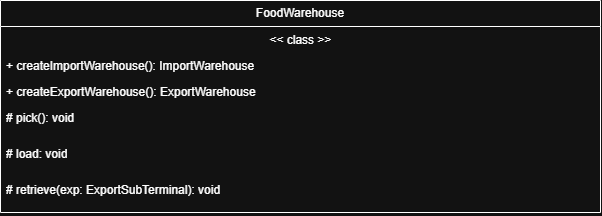

The diagram above was exported from draw.io. Its source (the exported page's mxGraphModel, read from the mxfile embedded in the PNG):
<mxGraphModel dx="1046" dy="877" grid="1" gridSize="10" guides="1" tooltips="1" connect="1" arrows="1" fold="1" page="1" pageScale="1" pageWidth="2339" pageHeight="3300" math="0" shadow="0">
  <root>
    <mxCell id="0" />
    <mxCell id="1" parent="0" />
    <mxCell id="8PXBG10OlWdL2fxH7pNi-1" parent="1" style="swimlane;fontStyle=0;childLayout=stackLayout;horizontal=1;startSize=26;fillColor=none;horizontalStack=0;resizeParent=1;resizeParentMax=0;resizeLast=0;collapsible=1;marginBottom=0;whiteSpace=wrap;html=1;" value="FoodWarehouse" vertex="1">
      <mxGeometry height="212" width="600" x="990" y="530" as="geometry" />
    </mxCell>
    <mxCell id="8PXBG10OlWdL2fxH7pNi-2" parent="8PXBG10OlWdL2fxH7pNi-1" style="text;strokeColor=none;fillColor=none;align=left;verticalAlign=top;spacingLeft=4;spacingRight=4;overflow=hidden;rotatable=0;points=[[0,0.5],[1,0.5]];portConstraint=eastwest;whiteSpace=wrap;html=1;" value="&lt;span style=&quot;white-space: pre;&quot;&gt;&lt;span style=&quot;white-space: pre;&quot;&gt;&#09;&lt;/span&gt;&lt;span style=&quot;white-space: pre;&quot;&gt;&#09;&lt;/span&gt;   &#09;&lt;/span&gt;&lt;span style=&quot;white-space: pre;&quot;&gt;&#09;&lt;/span&gt;&lt;span style=&quot;white-space: pre;&quot;&gt;&#09;&lt;/span&gt;&lt;span style=&quot;white-space: pre;&quot;&gt;&#09;&lt;/span&gt;&lt;span style=&quot;white-space: pre;&quot;&gt;&#09;&lt;/span&gt;&lt;span style=&quot;white-space: pre;&quot;&gt;&#09;&lt;/span&gt;&lt;span style=&quot;white-space: pre;&quot;&gt;&#09;&lt;/span&gt;&amp;nbsp; &amp;nbsp; &amp;nbsp; &amp;nbsp;&amp;lt;&amp;lt; class &amp;gt;&amp;gt;" vertex="1">
      <mxGeometry height="26" width="600" y="26" as="geometry" />
    </mxCell>
    <mxCell id="8PXBG10OlWdL2fxH7pNi-3" parent="8PXBG10OlWdL2fxH7pNi-1" style="text;strokeColor=none;fillColor=none;align=left;verticalAlign=top;spacingLeft=4;spacingRight=4;overflow=hidden;rotatable=0;points=[[0,0.5],[1,0.5]];portConstraint=eastwest;whiteSpace=wrap;html=1;" value="+ createImportWarehouse(): ImportWarehouse" vertex="1">
      <mxGeometry height="26" width="600" y="52" as="geometry" />
    </mxCell>
    <mxCell id="8PXBG10OlWdL2fxH7pNi-4" parent="8PXBG10OlWdL2fxH7pNi-1" style="text;strokeColor=none;fillColor=none;align=left;verticalAlign=top;spacingLeft=4;spacingRight=4;overflow=hidden;rotatable=0;points=[[0,0.5],[1,0.5]];portConstraint=eastwest;whiteSpace=wrap;html=1;" value="+ createExportWarehouse(): ExportWarehouse" vertex="1">
      <mxGeometry height="26" width="600" y="78" as="geometry" />
    </mxCell>
    <mxCell id="8PXBG10OlWdL2fxH7pNi-5" parent="8PXBG10OlWdL2fxH7pNi-1" style="text;strokeColor=none;fillColor=none;align=left;verticalAlign=top;spacingLeft=4;spacingRight=4;overflow=hidden;rotatable=0;points=[[0,0.5],[1,0.5]];portConstraint=eastwest;whiteSpace=wrap;html=1;" value="# pick(): void" vertex="1">
      <mxGeometry height="36" width="600" y="104" as="geometry" />
    </mxCell>
    <mxCell id="8PXBG10OlWdL2fxH7pNi-6" parent="8PXBG10OlWdL2fxH7pNi-1" style="text;strokeColor=none;fillColor=none;align=left;verticalAlign=top;spacingLeft=4;spacingRight=4;overflow=hidden;rotatable=0;points=[[0,0.5],[1,0.5]];portConstraint=eastwest;whiteSpace=wrap;html=1;" value="# load: void" vertex="1">
      <mxGeometry height="36" width="600" y="140" as="geometry" />
    </mxCell>
    <mxCell id="8PXBG10OlWdL2fxH7pNi-7" parent="8PXBG10OlWdL2fxH7pNi-1" style="text;strokeColor=none;fillColor=none;align=left;verticalAlign=top;spacingLeft=4;spacingRight=4;overflow=hidden;rotatable=0;points=[[0,0.5],[1,0.5]];portConstraint=eastwest;whiteSpace=wrap;html=1;" value="# retrieve(exp: ExportSubTerminal): void" vertex="1">
      <mxGeometry height="36" width="600" y="176" as="geometry" />
    </mxCell>
  </root>
</mxGraphModel>